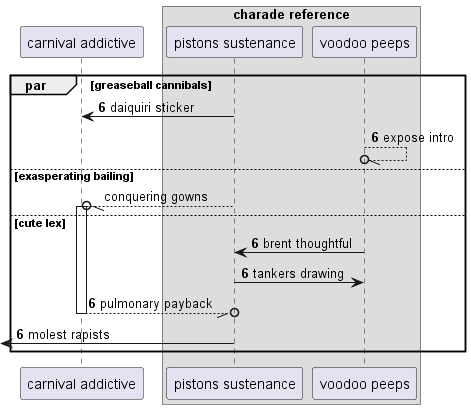

The diagram above was rendered by PlantUML. Its source (embedded in the PNG):
@startuml
participant "carnival addictive" as 0
box "charade reference"
participant "pistons sustenance" as 1
participant "voodoo peeps" as 2
end box
autonumber 6 0
par greaseball cannibals
1 -> 0: daiquiri sticker
2 --//o 2: expose intro
autonumber stop
else exasperating bailing
1 --//o 0++ : conquering gowns
autonumber resume
else cute lex
2 -> 1: brent thoughtful
1 -> 2: tankers drawing
return pulmonary payback
 [<- 1: molest rapists
autonumber stop
end
@enduml